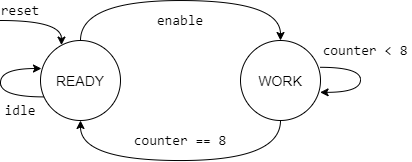

The diagram above was exported from draw.io. Its source (the exported page's mxGraphModel, read from the mxfile embedded in the PNG):
<mxGraphModel dx="716" dy="339" grid="1" gridSize="10" guides="1" tooltips="1" connect="1" arrows="1" fold="1" page="1" pageScale="1" pageWidth="827" pageHeight="1169" math="0" shadow="0">
  <root>
    <mxCell id="0" />
    <mxCell id="1" parent="0" />
    <mxCell id="EX0cxadytB_LHO17ejxz-1" value="READY" style="ellipse;whiteSpace=wrap;html=1;aspect=fixed;fontSize=14;" vertex="1" parent="1">
      <mxGeometry x="120" y="160" width="80" height="80" as="geometry" />
    </mxCell>
    <mxCell id="EX0cxadytB_LHO17ejxz-3" value="WORK" style="ellipse;whiteSpace=wrap;html=1;aspect=fixed;fontSize=14;" vertex="1" parent="1">
      <mxGeometry x="320" y="160" width="80" height="80" as="geometry" />
    </mxCell>
    <mxCell id="EX0cxadytB_LHO17ejxz-4" value="" style="endArrow=classic;html=1;fontSize=14;edgeStyle=orthogonalEdgeStyle;curved=1;" edge="1" parent="1" source="EX0cxadytB_LHO17ejxz-1" target="EX0cxadytB_LHO17ejxz-3">
      <mxGeometry width="50" height="50" relative="1" as="geometry">
        <mxPoint x="390" y="310" as="sourcePoint" />
        <mxPoint x="440" y="260" as="targetPoint" />
        <Array as="points">
          <mxPoint x="160" y="120" />
          <mxPoint x="360" y="120" />
        </Array>
      </mxGeometry>
    </mxCell>
    <mxCell id="EX0cxadytB_LHO17ejxz-5" value="" style="endArrow=classic;html=1;fontSize=14;exitX=0.045;exitY=0.705;exitDx=0;exitDy=0;edgeStyle=orthogonalEdgeStyle;curved=1;entryX=0.012;entryY=0.355;entryDx=0;entryDy=0;exitPerimeter=0;entryPerimeter=0;" edge="1" parent="1" source="EX0cxadytB_LHO17ejxz-1" target="EX0cxadytB_LHO17ejxz-1">
      <mxGeometry width="50" height="50" relative="1" as="geometry">
        <mxPoint x="110" y="220" as="sourcePoint" />
        <mxPoint x="132" y="172" as="targetPoint" />
        <Array as="points">
          <mxPoint x="80" y="216" />
          <mxPoint x="80" y="188" />
          <mxPoint x="121" y="188" />
        </Array>
      </mxGeometry>
    </mxCell>
    <mxCell id="EX0cxadytB_LHO17ejxz-6" value="" style="endArrow=none;html=1;fontSize=14;exitX=0.995;exitY=0.648;exitDx=0;exitDy=0;edgeStyle=orthogonalEdgeStyle;curved=1;entryX=0.992;entryY=0.335;entryDx=0;entryDy=0;exitPerimeter=0;entryPerimeter=0;startArrow=classic;startFill=1;endFill=0;" edge="1" parent="1" source="EX0cxadytB_LHO17ejxz-3" target="EX0cxadytB_LHO17ejxz-3">
      <mxGeometry width="50" height="50" relative="1" as="geometry">
        <mxPoint x="457.59999999999997" y="214.20000000000005" as="sourcePoint" />
        <mxPoint x="454.96000000000004" y="186.20000000000005" as="targetPoint" />
        <Array as="points">
          <mxPoint x="440" y="212" />
          <mxPoint x="440" y="187" />
        </Array>
      </mxGeometry>
    </mxCell>
    <mxCell id="EX0cxadytB_LHO17ejxz-7" value="" style="endArrow=none;html=1;fontSize=14;exitX=0.5;exitY=1;exitDx=0;exitDy=0;entryX=0.5;entryY=1;entryDx=0;entryDy=0;edgeStyle=orthogonalEdgeStyle;curved=1;startArrow=classic;startFill=1;endFill=0;" edge="1" parent="1" source="EX0cxadytB_LHO17ejxz-1" target="EX0cxadytB_LHO17ejxz-3">
      <mxGeometry width="50" height="50" relative="1" as="geometry">
        <mxPoint x="270" y="240" as="sourcePoint" />
        <mxPoint x="320" y="190" as="targetPoint" />
        <Array as="points">
          <mxPoint x="160" y="280" />
          <mxPoint x="360" y="280" />
        </Array>
      </mxGeometry>
    </mxCell>
    <mxCell id="EX0cxadytB_LHO17ejxz-8" value="enable" style="text;html=1;strokeColor=none;fillColor=none;align=center;verticalAlign=middle;whiteSpace=wrap;rounded=0;fontSize=14;fontFamily=Consolas;" vertex="1" parent="1">
      <mxGeometry x="240" y="130" width="40" height="20" as="geometry" />
    </mxCell>
    <mxCell id="EX0cxadytB_LHO17ejxz-9" value="idle" style="text;html=1;strokeColor=none;fillColor=none;align=center;verticalAlign=middle;whiteSpace=wrap;rounded=0;fontFamily=Consolas;fontSize=14;" vertex="1" parent="1">
      <mxGeometry x="80" y="220" width="40" height="20" as="geometry" />
    </mxCell>
    <mxCell id="EX0cxadytB_LHO17ejxz-10" value="counter &amp;lt; 8" style="text;html=1;strokeColor=none;fillColor=none;align=center;verticalAlign=middle;whiteSpace=wrap;rounded=0;fontFamily=Consolas;fontSize=14;" vertex="1" parent="1">
      <mxGeometry x="400" y="160" width="90" height="20" as="geometry" />
    </mxCell>
    <mxCell id="EX0cxadytB_LHO17ejxz-11" value="counter == 8" style="text;html=1;strokeColor=none;fillColor=none;align=center;verticalAlign=middle;whiteSpace=wrap;rounded=0;fontFamily=Consolas;fontSize=14;" vertex="1" parent="1">
      <mxGeometry x="200" y="250" width="120" height="20" as="geometry" />
    </mxCell>
    <mxCell id="EX0cxadytB_LHO17ejxz-12" value="" style="endArrow=classic;html=1;fontFamily=Consolas;fontSize=14;entryX=0.267;entryY=0.057;entryDx=0;entryDy=0;edgeStyle=orthogonalEdgeStyle;curved=1;entryPerimeter=0;" edge="1" parent="1" target="EX0cxadytB_LHO17ejxz-1">
      <mxGeometry width="50" height="50" relative="1" as="geometry">
        <mxPoint x="80" y="140" as="sourcePoint" />
        <mxPoint x="100" y="120" as="targetPoint" />
        <Array as="points">
          <mxPoint x="141" y="140" />
          <mxPoint x="141" y="165" />
        </Array>
      </mxGeometry>
    </mxCell>
    <mxCell id="EX0cxadytB_LHO17ejxz-13" value="reset" style="text;html=1;strokeColor=none;fillColor=none;align=center;verticalAlign=middle;whiteSpace=wrap;rounded=0;fontFamily=Consolas;fontSize=14;" vertex="1" parent="1">
      <mxGeometry x="80" y="120" width="40" height="20" as="geometry" />
    </mxCell>
  </root>
</mxGraphModel>